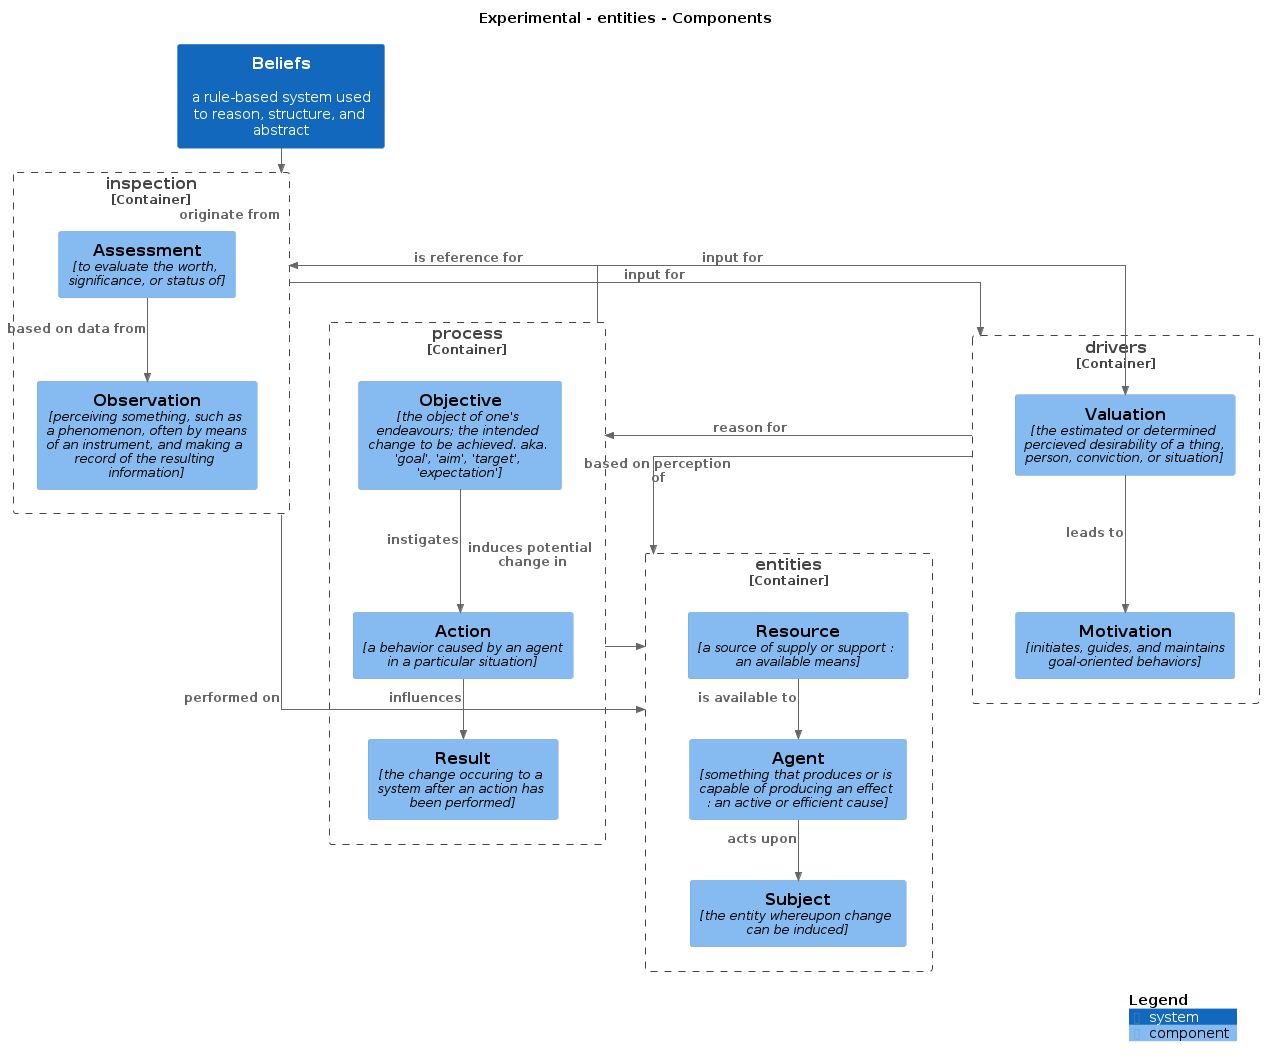

The diagram above was rendered by PlantUML. Its source (embedded in the PNG):
@startuml
title Experimental - entities - Components

top to bottom direction
skinparam linetype ortho

!include https://raw.githubusercontent.com/plantuml-stdlib/C4-PlantUML/master/C4.puml
!include https://raw.githubusercontent.com/plantuml-stdlib/C4-PlantUML/master/C4_Context.puml
!include https://raw.githubusercontent.com/plantuml-stdlib/C4-PlantUML/master/C4_Container.puml
!include https://raw.githubusercontent.com/plantuml-stdlib/C4-PlantUML/master/C4_Component.puml

System(Beliefs, "Beliefs", "a rule-based system used to reason, structure, and abstract", $tags="Element+Software System+mind")

Container_Boundary("Experimental.process", "process") {
  Component(Experimental.process.Result, "Result", "the change occuring to a system after an action has been performed", $tags="Element+Component")
  Component(Experimental.process.Action, "Action", "a behavior caused by an agent in a particular situation", $tags="Element+Component")
  Component(Experimental.process.Objective, "Objective", "the object of one's endeavours; the intended change to be achieved. aka. 'goal', 'aim', 'target', 'expectation'", $tags="Element+Component")
}

Container_Boundary("Experimental.inspection", "inspection") {
  Component(Experimental.inspection.Observation, "Observation", "perceiving something, such as a phenomenon, often by means of an instrument, and making a record of the resulting information", $tags="Element+Component")
  Component(Experimental.inspection.Assessment, "Assessment", "to evaluate the worth, significance, or status of", $tags="Element+Component")
}

Container_Boundary("Experimental.entities", "entities") {
  Component(Experimental.entities.Agent, "Agent", "something that produces or is capable of producing an effect : an active or efficient cause", $tags="Element+Component")
  Component(Experimental.entities.Resource, "Resource", "a source of supply or support : an available means", $tags="Element+Component")
  Component(Experimental.entities.Subject, "Subject", "the entity whereupon change can be induced", $tags="Element+Component")
}

Container_Boundary("Experimental.drivers", "drivers") {
  Component(Experimental.drivers.Motivation, "Motivation", "initiates, guides, and maintains goal-oriented behaviors", $tags="Element+Component")
  Component(Experimental.drivers.Valuation, "Valuation", "the estimated or determined percieved desirability of a thing, person, conviction, or situation", $tags="Element+Component")
}

Rel_D(Beliefs, Experimental.inspection, "originate from", $tags="Relationship")

Rel_D(Experimental.entities.Resource, Experimental.entities.Agent, "is available to", $tags="Relationship+domain")
Rel_D(Experimental.entities.Agent, Experimental.entities.Subject, "acts upon", $tags="Relationship+domain")

Rel_D(Experimental.drivers.Valuation, Experimental.drivers.Motivation, "leads to", $tags="Relationship")

Rel_D(Experimental.inspection, Experimental.drivers.Valuation, "input for", $tags="Relationship")
Rel_D(Experimental.inspection.Assessment, Experimental.inspection.Observation, "based on data from", $tags="Relationship+domain")

Rel_D(Experimental.process.Action, Experimental.process.Result, "influences", $tags="Relationship+domain")
Rel_D(Experimental.process.Objective, Experimental.process.Action, "instigates", $tags="Relationship+domain")


Rel_D(Experimental.inspection, Experimental.entities, "performed on", $tags="Relationship")
Rel_D(Experimental.drivers, Experimental.process, "reason for", $tags="Relationship")
Rel_D(Experimental.drivers, Experimental.entities, "based on perception of", $tags="Relationship")
Rel_D(Experimental.process, Experimental.entities, "induces potential change in", $tags="Relationship")
Rel_D(Experimental.process, Experimental.inspection, "is reference for", $tags="Relationship")
Rel_D(Experimental.inspection, Experimental.drivers, "input for", $tags="Relationship")

SHOW_LEGEND()
@enduml